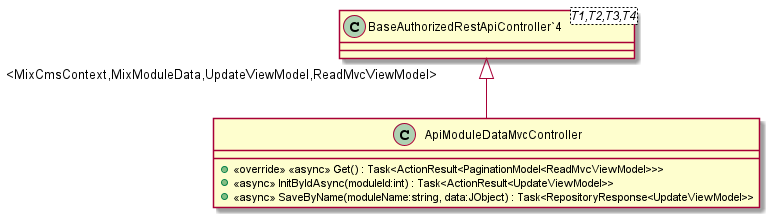

The diagram above was rendered by PlantUML. Its source (embedded in the PNG):
@startuml
class ApiModuleDataMvcController {
    + <<override>> <<async>> Get() : Task<ActionResult<PaginationModel<ReadMvcViewModel>>>
    + <<async>> InitByIdAsync(moduleId:int) : Task<ActionResult<UpdateViewModel>>
    + <<async>> SaveByName(moduleName:string, data:JObject) : Task<RepositoryResponse<UpdateViewModel>>
}
class "BaseAuthorizedRestApiController`4"<T1,T2,T3,T4> {
}
"BaseAuthorizedRestApiController`4" "<MixCmsContext,MixModuleData,UpdateViewModel,ReadMvcViewModel>" <|-- ApiModuleDataMvcController
@enduml